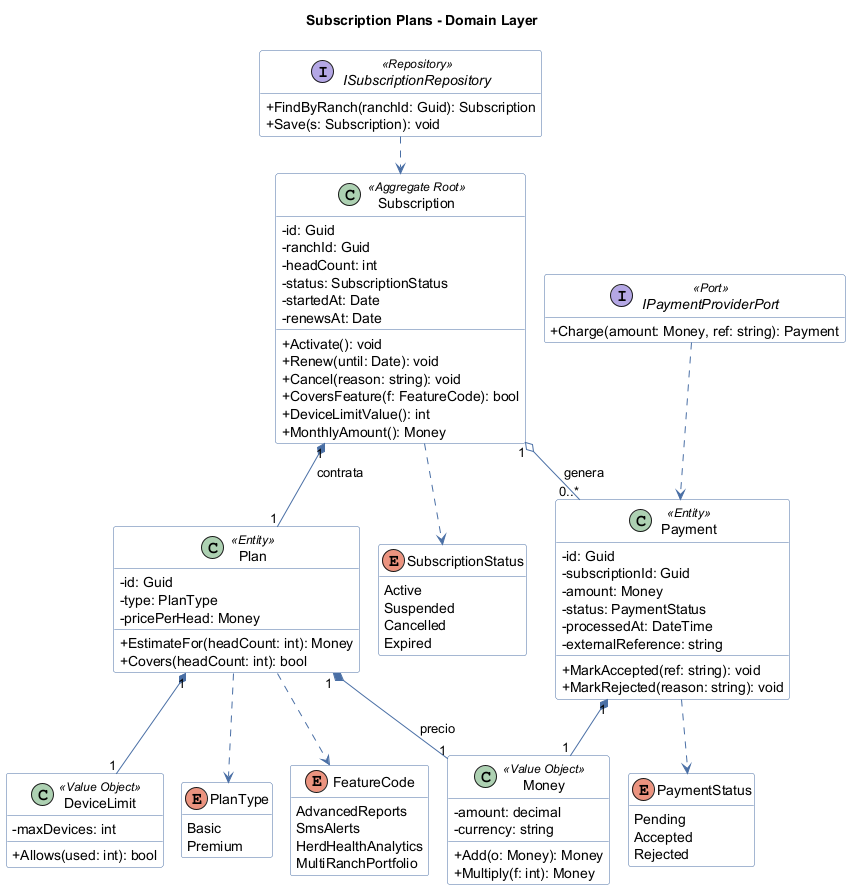

The diagram above was rendered by PlantUML. Its source (embedded in the PNG):
@startuml
!pragma layout smetana
skinparam classAttributeIconSize 0
skinparam shadowing false
skinparam linetype ortho
skinparam class {
  BackgroundColor #FFFFFF
  BorderColor #4A6FA5
  ArrowColor #4A6FA5
}
hide empty members
title Subscription Plans - Domain Layer

class Subscription <<Aggregate Root>> {
  -id: Guid
  -ranchId: Guid
  -headCount: int
  -status: SubscriptionStatus
  -startedAt: Date
  -renewsAt: Date
  +Activate(): void
  +Renew(until: Date): void
  +Cancel(reason: string): void
  +CoversFeature(f: FeatureCode): bool
  +DeviceLimitValue(): int
  +MonthlyAmount(): Money
}
class Plan <<Entity>> {
  -id: Guid
  -type: PlanType
  -pricePerHead: Money
  +EstimateFor(headCount: int): Money
  +Covers(headCount: int): bool
}
class Payment <<Entity>> {
  -id: Guid
  -subscriptionId: Guid
  -amount: Money
  -status: PaymentStatus
  -processedAt: DateTime
  -externalReference: string
  +MarkAccepted(ref: string): void
  +MarkRejected(reason: string): void
}
class Money <<Value Object>> {
  -amount: decimal
  -currency: string
  +Add(o: Money): Money
  +Multiply(f: int): Money
}
class DeviceLimit <<Value Object>> {
  -maxDevices: int
  +Allows(used: int): bool
}
enum PlanType {
  Basic
  Premium
}
enum SubscriptionStatus {
  Active
  Suspended
  Cancelled
  Expired
}
enum PaymentStatus {
  Pending
  Accepted
  Rejected
}
enum FeatureCode {
  AdvancedReports
  SmsAlerts
  HerdHealthAnalytics
  MultiRanchPortfolio
}
interface ISubscriptionRepository <<Repository>> {
  +FindByRanch(ranchId: Guid): Subscription
  +Save(s: Subscription): void
}
interface IPaymentProviderPort <<Port>> {
  +Charge(amount: Money, ref: string): Payment
}
Subscription "1" *-- "1" Plan : contrata >
Subscription "1" o-- "0..*" Payment : genera >
Subscription ..> SubscriptionStatus
Plan "1" *-- "1" DeviceLimit
Plan "1" *-- "1" Money : precio >
Plan ..> PlanType
Plan ..> FeatureCode
Payment "1" *-- "1" Money
Payment ..> PaymentStatus
ISubscriptionRepository ..> Subscription
IPaymentProviderPort ..> Payment
@enduml